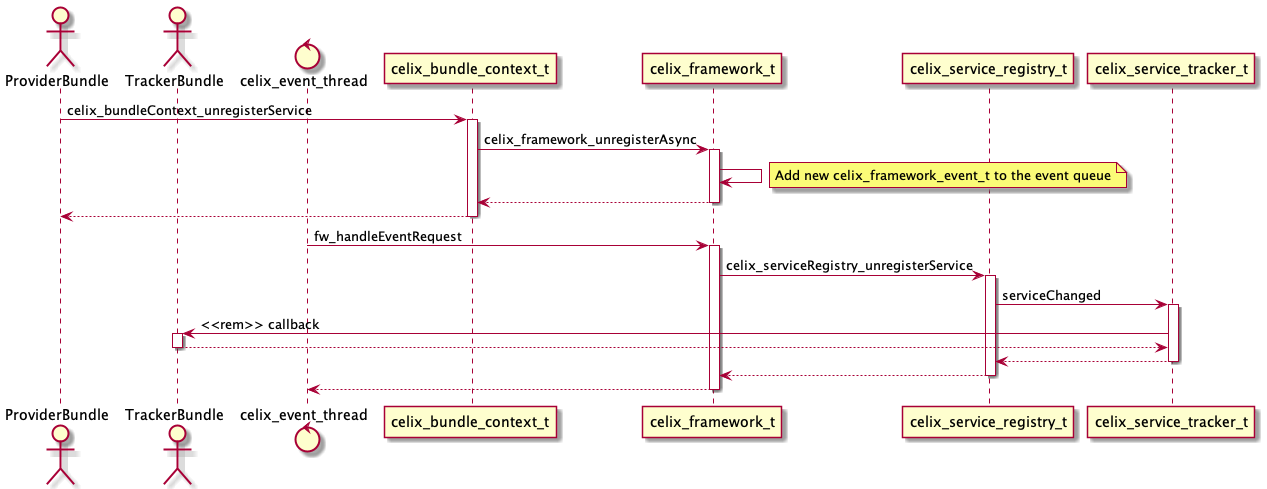

The diagram above was rendered by PlantUML. Its source (embedded in the PNG):
@startuml
actor ProviderBundle
actor TrackerBundle
control celix_event_thread

ProviderBundle -> celix_bundle_context_t ++: celix_bundleContext_unregisterService
celix_bundle_context_t -> celix_framework_t ++: celix_framework_unregisterAsync
celix_framework_t -> celix_framework_t
note right: Add new celix_framework_event_t to the event queue
return
return

celix_event_thread -> celix_framework_t ++ : fw_handleEventRequest
celix_framework_t -> celix_service_registry_t ++ : celix_serviceRegistry_unregisterService
celix_service_registry_t -> celix_service_tracker_t ++ : serviceChanged
celix_service_tracker_t -> TrackerBundle ++ : <<rem>> callback
return
return
return
return
@enduml